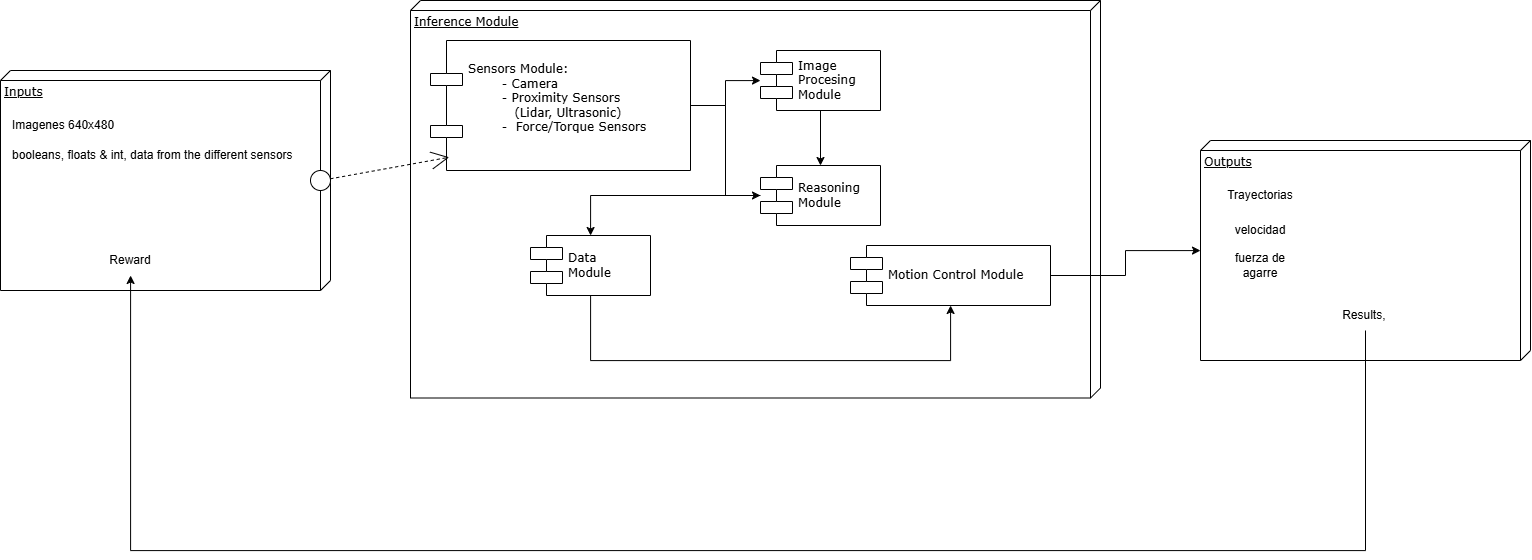

The diagram above was exported from draw.io. Its source (the exported page's mxGraphModel, read from the mxfile embedded in the PNG):
<mxGraphModel dx="3049" dy="809" grid="1" gridSize="10" guides="1" tooltips="1" connect="1" arrows="1" fold="1" page="1" pageScale="1" pageWidth="1100" pageHeight="850" background="none" math="0" shadow="0">
  <root>
    <mxCell id="0" />
    <mxCell id="1" parent="0" />
    <mxCell id="39150e848f15840c-3" value="Inference Module" style="verticalAlign=top;align=left;spacingTop=8;spacingLeft=2;spacingRight=12;shape=cube;size=10;direction=south;fontStyle=4;html=1;rounded=0;shadow=0;comic=0;labelBackgroundColor=none;strokeWidth=1;fontFamily=Verdana;fontSize=12" parent="1" vertex="1">
      <mxGeometry x="160" y="210" width="690" height="397.5" as="geometry" />
    </mxCell>
    <mxCell id="39150e848f15840c-1" value="Inputs" style="verticalAlign=top;align=left;spacingTop=8;spacingLeft=2;spacingRight=12;shape=cube;size=10;direction=south;fontStyle=4;html=1;rounded=0;shadow=0;comic=0;labelBackgroundColor=none;strokeWidth=1;fontFamily=Verdana;fontSize=12" parent="1" vertex="1">
      <mxGeometry x="-250" y="280" width="330" height="220" as="geometry" />
    </mxCell>
    <mxCell id="39150e848f15840c-2" value="Outputs" style="verticalAlign=top;align=left;spacingTop=8;spacingLeft=2;spacingRight=12;shape=cube;size=10;direction=south;fontStyle=4;html=1;rounded=0;shadow=0;comic=0;labelBackgroundColor=none;strokeWidth=1;fontFamily=Verdana;fontSize=12" parent="1" vertex="1">
      <mxGeometry x="950" y="350" width="330" height="220" as="geometry" />
    </mxCell>
    <mxCell id="pN9SZRpsHCsnFn5U37lK-21" value="" style="edgeStyle=orthogonalEdgeStyle;rounded=0;orthogonalLoop=1;jettySize=auto;html=1;" parent="1" source="39150e848f15840c-5" target="39150e848f15840c-10" edge="1">
      <mxGeometry relative="1" as="geometry" />
    </mxCell>
    <mxCell id="ZtvQuE8Ti5t4kiXgm1Us-1" style="edgeStyle=orthogonalEdgeStyle;rounded=0;orthogonalLoop=1;jettySize=auto;html=1;" edge="1" parent="1" source="39150e848f15840c-5" target="y4mopOmzlWlq7tvUEifN-1">
      <mxGeometry relative="1" as="geometry" />
    </mxCell>
    <mxCell id="39150e848f15840c-5" value="Sensors Module:&amp;nbsp;&lt;div&gt;&lt;span style=&quot;white-space: pre;&quot;&gt;&#09;&lt;/span&gt;- Camera&lt;/div&gt;&lt;div&gt;&lt;span style=&quot;white-space: pre;&quot;&gt;&#09;&lt;/span&gt;- Proximity Sensors&lt;/div&gt;&lt;div&gt;&lt;span style=&quot;white-space: pre;&quot;&gt;&#09;&lt;/span&gt;&amp;nbsp; &amp;nbsp;(Lidar, Ultrasonic)&lt;/div&gt;&lt;div&gt;&lt;span style=&quot;white-space: pre;&quot;&gt;&#09;&lt;/span&gt;-&amp;nbsp;&amp;nbsp;Force/Torque Sensors&lt;br&gt;&lt;div&gt;&lt;br&gt;&lt;/div&gt;&lt;/div&gt;" style="shape=component;align=left;spacingLeft=36;rounded=0;shadow=0;comic=0;labelBackgroundColor=none;strokeWidth=1;fontFamily=Verdana;fontSize=12;html=1;" parent="1" vertex="1">
      <mxGeometry x="180" y="250" width="260" height="130" as="geometry" />
    </mxCell>
    <mxCell id="39150e848f15840c-6" value="" style="ellipse;whiteSpace=wrap;html=1;rounded=0;shadow=0;comic=0;labelBackgroundColor=none;strokeWidth=1;fontFamily=Verdana;fontSize=12;align=center;" parent="1" vertex="1">
      <mxGeometry x="60" y="380" width="20" height="20" as="geometry" />
    </mxCell>
    <mxCell id="y4mopOmzlWlq7tvUEifN-2" style="edgeStyle=orthogonalEdgeStyle;rounded=0;orthogonalLoop=1;jettySize=auto;html=1;" parent="1" source="39150e848f15840c-10" target="y4mopOmzlWlq7tvUEifN-1" edge="1">
      <mxGeometry relative="1" as="geometry" />
    </mxCell>
    <mxCell id="39150e848f15840c-10" value="Image&amp;nbsp;&lt;div&gt;Procesing&amp;nbsp;&lt;/div&gt;&lt;div&gt;Module&lt;/div&gt;" style="shape=component;align=left;spacingLeft=36;rounded=0;shadow=0;comic=0;labelBackgroundColor=none;strokeWidth=1;fontFamily=Verdana;fontSize=12;html=1;" parent="1" vertex="1">
      <mxGeometry x="510" y="260" width="120" height="60" as="geometry" />
    </mxCell>
    <mxCell id="39150e848f15840c-11" style="edgeStyle=none;rounded=0;html=1;dashed=1;labelBackgroundColor=none;startArrow=none;startFill=0;startSize=8;endArrow=open;endFill=0;endSize=16;fontFamily=Verdana;fontSize=12;entryX=0.072;entryY=0.898;entryDx=0;entryDy=0;entryPerimeter=0;" parent="1" source="39150e848f15840c-6" target="39150e848f15840c-5" edge="1">
      <mxGeometry relative="1" as="geometry">
        <mxPoint x="110" y="410" as="sourcePoint" />
      </mxGeometry>
    </mxCell>
    <mxCell id="pN9SZRpsHCsnFn5U37lK-13" style="edgeStyle=orthogonalEdgeStyle;rounded=0;orthogonalLoop=1;jettySize=auto;html=1;" parent="1" source="pN9SZRpsHCsnFn5U37lK-3" target="39150e848f15840c-2" edge="1">
      <mxGeometry relative="1" as="geometry" />
    </mxCell>
    <mxCell id="pN9SZRpsHCsnFn5U37lK-3" value="&lt;div&gt;Motion&amp;nbsp;&lt;span style=&quot;background-color: transparent; color: light-dark(rgb(0, 0, 0), rgb(255, 255, 255));&quot;&gt;Control Module&lt;/span&gt;&lt;/div&gt;" style="shape=component;align=left;spacingLeft=36;rounded=0;shadow=0;comic=0;labelBackgroundColor=none;strokeWidth=1;fontFamily=Verdana;fontSize=12;html=1;" parent="1" vertex="1">
      <mxGeometry x="600" y="455" width="200" height="60" as="geometry" />
    </mxCell>
    <mxCell id="pN9SZRpsHCsnFn5U37lK-8" style="edgeStyle=orthogonalEdgeStyle;rounded=0;orthogonalLoop=1;jettySize=auto;html=1;" parent="1" source="pN9SZRpsHCsnFn5U37lK-6" target="pN9SZRpsHCsnFn5U37lK-3" edge="1">
      <mxGeometry relative="1" as="geometry">
        <mxPoint x="550" y="520" as="targetPoint" />
        <Array as="points">
          <mxPoint x="340" y="570" />
          <mxPoint x="700" y="570" />
        </Array>
      </mxGeometry>
    </mxCell>
    <mxCell id="pN9SZRpsHCsnFn5U37lK-6" value="Data&amp;nbsp;&lt;div&gt;Module&lt;/div&gt;" style="shape=component;align=left;spacingLeft=36;rounded=0;shadow=0;comic=0;labelBackgroundColor=none;strokeWidth=1;fontFamily=Verdana;fontSize=12;html=1;" parent="1" vertex="1">
      <mxGeometry x="280" y="445" width="120" height="60" as="geometry" />
    </mxCell>
    <mxCell id="pN9SZRpsHCsnFn5U37lK-9" value="Trayectorias" style="text;html=1;align=center;verticalAlign=middle;whiteSpace=wrap;rounded=0;" parent="1" vertex="1">
      <mxGeometry x="980" y="390" width="60" height="30" as="geometry" />
    </mxCell>
    <mxCell id="pN9SZRpsHCsnFn5U37lK-10" value="fuerza de agarre" style="text;html=1;align=center;verticalAlign=middle;whiteSpace=wrap;rounded=0;" parent="1" vertex="1">
      <mxGeometry x="980" y="460" width="60" height="30" as="geometry" />
    </mxCell>
    <mxCell id="pN9SZRpsHCsnFn5U37lK-11" value="&lt;span style=&quot;font-weight: 400;&quot;&gt;velocidad&lt;/span&gt;" style="text;html=1;align=center;verticalAlign=middle;whiteSpace=wrap;rounded=0;fontStyle=1" parent="1" vertex="1">
      <mxGeometry x="980" y="425" width="60" height="30" as="geometry" />
    </mxCell>
    <mxCell id="pN9SZRpsHCsnFn5U37lK-14" style="edgeStyle=orthogonalEdgeStyle;rounded=0;orthogonalLoop=1;jettySize=auto;html=1;" parent="1" source="pN9SZRpsHCsnFn5U37lK-15" target="pN9SZRpsHCsnFn5U37lK-16" edge="1">
      <mxGeometry relative="1" as="geometry">
        <Array as="points">
          <mxPoint x="1115" y="760" />
          <mxPoint x="-120" y="760" />
        </Array>
      </mxGeometry>
    </mxCell>
    <mxCell id="pN9SZRpsHCsnFn5U37lK-15" value="Results,&amp;nbsp;" style="text;html=1;align=center;verticalAlign=middle;whiteSpace=wrap;rounded=0;" parent="1" vertex="1">
      <mxGeometry x="1067.5" y="510" width="95" height="30" as="geometry" />
    </mxCell>
    <mxCell id="pN9SZRpsHCsnFn5U37lK-16" value="Reward" style="text;html=1;align=center;verticalAlign=middle;whiteSpace=wrap;rounded=0;" parent="1" vertex="1">
      <mxGeometry x="-150" y="455" width="60" height="30" as="geometry" />
    </mxCell>
    <mxCell id="pN9SZRpsHCsnFn5U37lK-18" value="Imagenes 640x480&amp;nbsp;&lt;span style=&quot;color: rgba(0, 0, 0, 0); font-family: monospace; font-size: 0px; text-wrap-mode: nowrap;&quot;&gt;%3CmxGraphModel%3E%3Croot%3E%3CmxCell%20id%3D%220%22%2F%3E%3CmxCell%20id%3D%221%22%20parent%3D%220%22%2F%3E%3CmxCell%20id%3D%222%22%20value%3D%22Trayectorias%22%20style%3D%22text%3Bhtml%3D1%3Balign%3Dcenter%3BverticalAlign%3Dmiddle%3BwhiteSpace%3Dwrap%3Brounded%3D0%3B%22%20vertex%3D%221%22%20parent%3D%221%22%3E%3CmxGeometry%20x%3D%22980%22%20y%3D%22390%22%20width%3D%2260%22%20height%3D%2230%22%20as%3D%22geometry%22%2F%3E%3C%2FmxCell%3E%3C%2Froot%3E%3C%2FmxGraphModel%3E&lt;/span&gt;&lt;span style=&quot;color: rgba(0, 0, 0, 0); font-family: monospace; font-size: 0px; text-wrap-mode: nowrap;&quot;&gt;%3CmxGraphModel%3E%3Croot%3E%3CmxCell%20id%3D%220%22%2F%3E%3CmxCell%20id%3D%221%22%20parent%3D%220%22%2F%3E%3CmxCell%20id%3D%222%22%20value%3D%22Trayectorias%22%20style%3D%22text%3Bhtml%3D1%3Balign%3Dcenter%3BverticalAlign%3Dmiddle%3BwhiteSpace%3Dwrap%3Brounded%3D0%3B%22%20vertex%3D%221%22%20parent%3D%221%22%3E%3CmxGeometry%20x%3D%22980%22%20y%3D%22390%22%20width%3D%2260%22%20height%3D%2230%22%20as%3D%22geometry%22%2F%3E%3C%2FmxCell%3E%3C%2Froot%3E%3C%2FmxGraphModel%3E&lt;/span&gt;" style="text;html=1;align=left;verticalAlign=middle;whiteSpace=wrap;rounded=0;" parent="1" vertex="1">
      <mxGeometry x="-240" y="320" width="210" height="30" as="geometry" />
    </mxCell>
    <mxCell id="pN9SZRpsHCsnFn5U37lK-19" value="booleans, floats &amp;amp; int, data from the different sensors" style="text;html=1;align=left;verticalAlign=middle;whiteSpace=wrap;rounded=0;" parent="1" vertex="1">
      <mxGeometry x="-240" y="350" width="290" height="30" as="geometry" />
    </mxCell>
    <mxCell id="y4mopOmzlWlq7tvUEifN-3" value="" style="edgeStyle=orthogonalEdgeStyle;rounded=0;orthogonalLoop=1;jettySize=auto;html=1;" parent="1" source="y4mopOmzlWlq7tvUEifN-1" target="pN9SZRpsHCsnFn5U37lK-6" edge="1">
      <mxGeometry relative="1" as="geometry" />
    </mxCell>
    <mxCell id="y4mopOmzlWlq7tvUEifN-1" value="Reasoning&lt;div&gt;Module&lt;/div&gt;" style="shape=component;align=left;spacingLeft=36;rounded=0;shadow=0;comic=0;labelBackgroundColor=none;strokeWidth=1;fontFamily=Verdana;fontSize=12;html=1;" parent="1" vertex="1">
      <mxGeometry x="510" y="375" width="120" height="60" as="geometry" />
    </mxCell>
  </root>
</mxGraphModel>